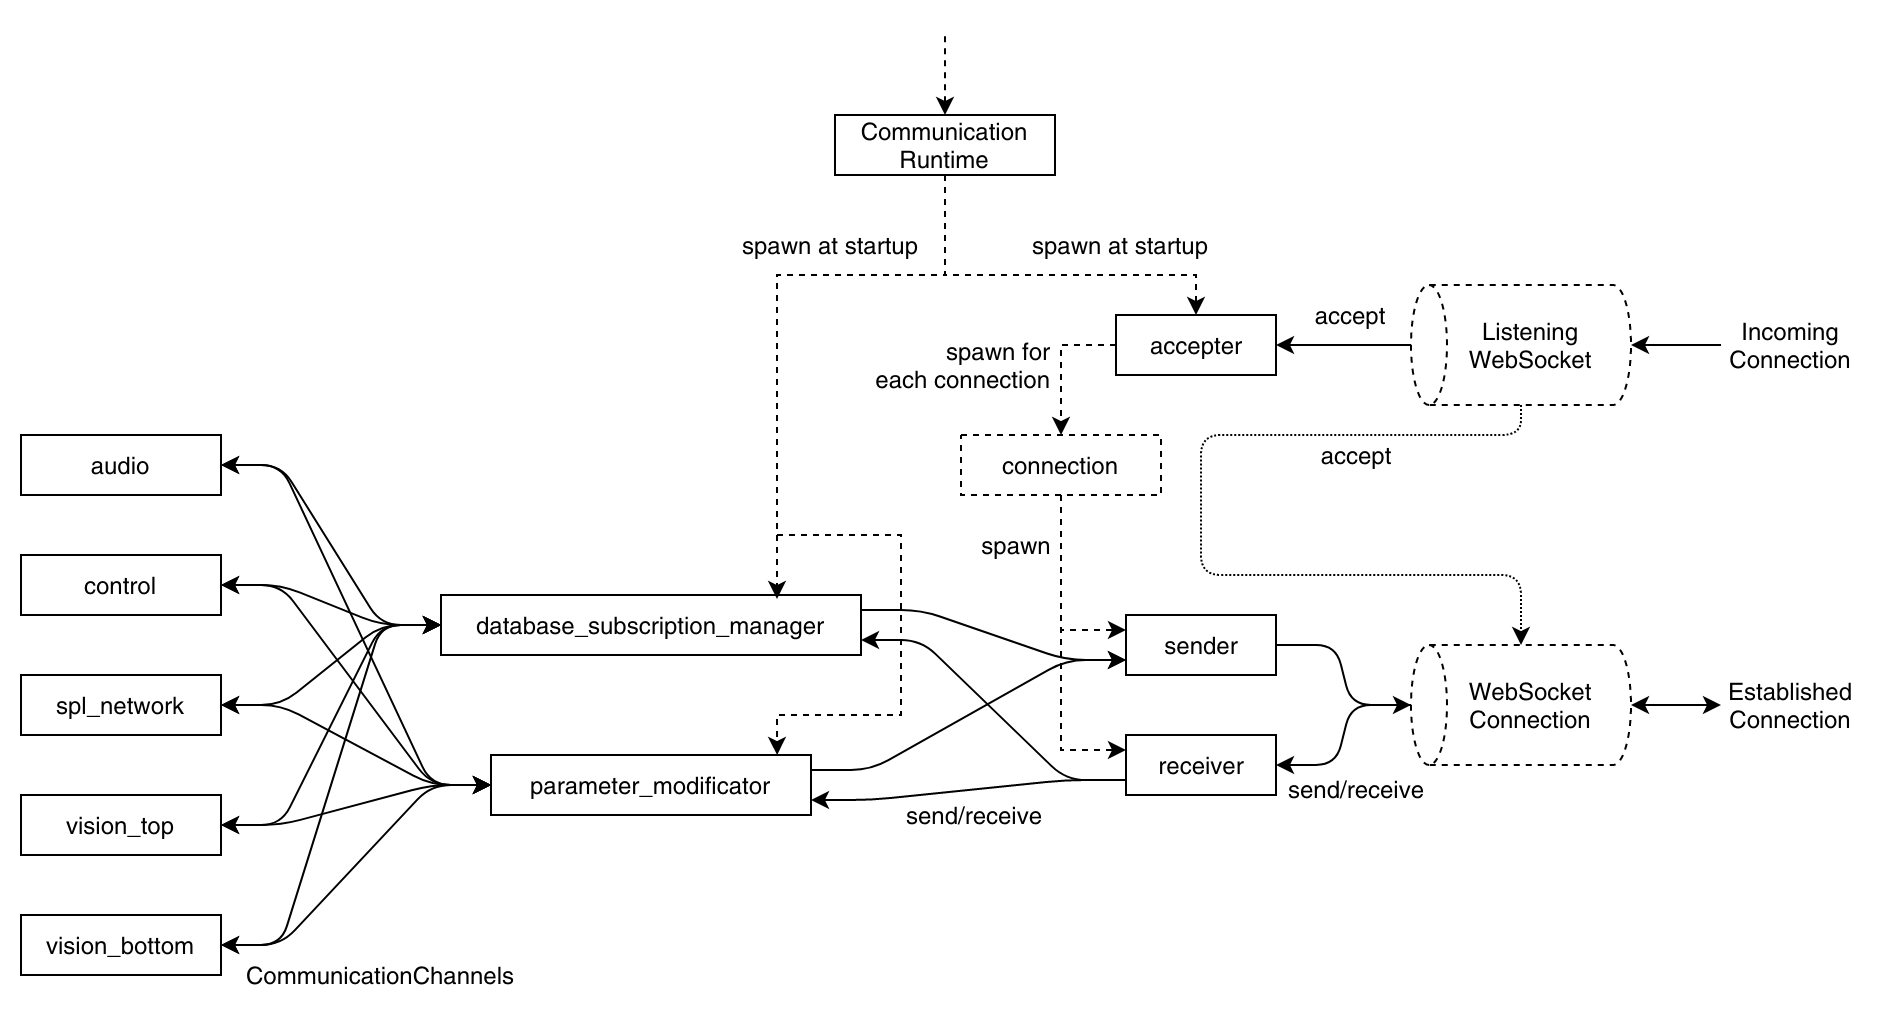

The diagram above was exported from draw.io. Its source (the exported page's mxGraphModel, read from the mxfile embedded in the PNG):
<mxGraphModel dx="782" dy="428" grid="1" gridSize="10" guides="1" tooltips="1" connect="1" arrows="1" fold="1" page="1" pageScale="1" pageWidth="850" pageHeight="1100" math="0" shadow="0">
  <root>
    <mxCell id="0" />
    <mxCell id="1" parent="0" />
    <mxCell id="syH88Em6ULz2HD20rOXp-46" style="edgeStyle=entityRelationEdgeStyle;rounded=1;orthogonalLoop=1;jettySize=auto;html=1;exitX=1;exitY=0.5;exitDx=0;exitDy=0;entryX=0;entryY=0.5;entryDx=0;entryDy=0;startArrow=classic;startFill=1;" edge="1" parent="1" source="syH88Em6ULz2HD20rOXp-1" target="syH88Em6ULz2HD20rOXp-8">
      <mxGeometry relative="1" as="geometry" />
    </mxCell>
    <mxCell id="syH88Em6ULz2HD20rOXp-48" style="edgeStyle=entityRelationEdgeStyle;rounded=1;orthogonalLoop=1;jettySize=auto;html=1;exitX=1;exitY=0.5;exitDx=0;exitDy=0;entryX=0;entryY=0.5;entryDx=0;entryDy=0;startArrow=classic;startFill=1;" edge="1" parent="1" source="syH88Em6ULz2HD20rOXp-1" target="syH88Em6ULz2HD20rOXp-7">
      <mxGeometry relative="1" as="geometry" />
    </mxCell>
    <mxCell id="syH88Em6ULz2HD20rOXp-1" value="control" style="rounded=0;whiteSpace=wrap;html=1;" vertex="1" parent="1">
      <mxGeometry x="40" y="330" width="100" height="30" as="geometry" />
    </mxCell>
    <mxCell id="syH88Em6ULz2HD20rOXp-45" style="edgeStyle=entityRelationEdgeStyle;rounded=1;orthogonalLoop=1;jettySize=auto;html=1;exitX=1;exitY=0.5;exitDx=0;exitDy=0;entryX=0;entryY=0.5;entryDx=0;entryDy=0;startArrow=classic;startFill=1;" edge="1" parent="1" source="syH88Em6ULz2HD20rOXp-2" target="syH88Em6ULz2HD20rOXp-7">
      <mxGeometry relative="1" as="geometry" />
    </mxCell>
    <mxCell id="syH88Em6ULz2HD20rOXp-47" style="edgeStyle=entityRelationEdgeStyle;rounded=1;orthogonalLoop=1;jettySize=auto;html=1;exitX=1;exitY=0.5;exitDx=0;exitDy=0;entryX=0;entryY=0.5;entryDx=0;entryDy=0;startArrow=classic;startFill=1;" edge="1" parent="1" source="syH88Em6ULz2HD20rOXp-2" target="syH88Em6ULz2HD20rOXp-8">
      <mxGeometry relative="1" as="geometry" />
    </mxCell>
    <mxCell id="syH88Em6ULz2HD20rOXp-2" value="audio" style="rounded=0;whiteSpace=wrap;html=1;" vertex="1" parent="1">
      <mxGeometry x="40" y="270" width="100" height="30" as="geometry" />
    </mxCell>
    <mxCell id="syH88Em6ULz2HD20rOXp-49" style="edgeStyle=entityRelationEdgeStyle;rounded=1;orthogonalLoop=1;jettySize=auto;html=1;exitX=1;exitY=0.5;exitDx=0;exitDy=0;entryX=0;entryY=0.5;entryDx=0;entryDy=0;startArrow=classic;startFill=1;" edge="1" parent="1" source="syH88Em6ULz2HD20rOXp-3" target="syH88Em6ULz2HD20rOXp-8">
      <mxGeometry relative="1" as="geometry" />
    </mxCell>
    <mxCell id="syH88Em6ULz2HD20rOXp-54" style="edgeStyle=entityRelationEdgeStyle;rounded=1;orthogonalLoop=1;jettySize=auto;html=1;exitX=1;exitY=0.5;exitDx=0;exitDy=0;entryX=0;entryY=0.5;entryDx=0;entryDy=0;startArrow=classic;startFill=1;" edge="1" parent="1" source="syH88Em6ULz2HD20rOXp-3" target="syH88Em6ULz2HD20rOXp-7">
      <mxGeometry relative="1" as="geometry" />
    </mxCell>
    <mxCell id="syH88Em6ULz2HD20rOXp-3" value="spl_network" style="rounded=0;whiteSpace=wrap;html=1;" vertex="1" parent="1">
      <mxGeometry x="40" y="390" width="100" height="30" as="geometry" />
    </mxCell>
    <mxCell id="syH88Em6ULz2HD20rOXp-50" style="edgeStyle=entityRelationEdgeStyle;rounded=1;orthogonalLoop=1;jettySize=auto;html=1;exitX=1;exitY=0.5;exitDx=0;exitDy=0;entryX=0;entryY=0.5;entryDx=0;entryDy=0;startArrow=classic;startFill=1;" edge="1" parent="1" source="syH88Em6ULz2HD20rOXp-5" target="syH88Em6ULz2HD20rOXp-7">
      <mxGeometry relative="1" as="geometry" />
    </mxCell>
    <mxCell id="syH88Em6ULz2HD20rOXp-53" style="edgeStyle=entityRelationEdgeStyle;rounded=1;orthogonalLoop=1;jettySize=auto;html=1;exitX=1;exitY=0.5;exitDx=0;exitDy=0;entryX=0;entryY=0.5;entryDx=0;entryDy=0;startArrow=classic;startFill=1;" edge="1" parent="1" source="syH88Em6ULz2HD20rOXp-5" target="syH88Em6ULz2HD20rOXp-8">
      <mxGeometry relative="1" as="geometry" />
    </mxCell>
    <mxCell id="syH88Em6ULz2HD20rOXp-5" value="vision_top" style="rounded=0;whiteSpace=wrap;html=1;" vertex="1" parent="1">
      <mxGeometry x="40" y="450" width="100" height="30" as="geometry" />
    </mxCell>
    <mxCell id="syH88Em6ULz2HD20rOXp-51" style="edgeStyle=entityRelationEdgeStyle;rounded=1;orthogonalLoop=1;jettySize=auto;html=1;exitX=1;exitY=0.5;exitDx=0;exitDy=0;entryX=0;entryY=0.5;entryDx=0;entryDy=0;startArrow=classic;startFill=1;" edge="1" parent="1" source="syH88Em6ULz2HD20rOXp-6" target="syH88Em6ULz2HD20rOXp-8">
      <mxGeometry relative="1" as="geometry" />
    </mxCell>
    <mxCell id="syH88Em6ULz2HD20rOXp-55" style="edgeStyle=entityRelationEdgeStyle;rounded=1;orthogonalLoop=1;jettySize=auto;html=1;exitX=1;exitY=0.5;exitDx=0;exitDy=0;entryX=0;entryY=0.5;entryDx=0;entryDy=0;startArrow=classic;startFill=1;" edge="1" parent="1" source="syH88Em6ULz2HD20rOXp-6" target="syH88Em6ULz2HD20rOXp-7">
      <mxGeometry relative="1" as="geometry" />
    </mxCell>
    <mxCell id="syH88Em6ULz2HD20rOXp-6" value="vision_bottom" style="rounded=0;whiteSpace=wrap;html=1;" vertex="1" parent="1">
      <mxGeometry x="40" y="510" width="100" height="30" as="geometry" />
    </mxCell>
    <mxCell id="syH88Em6ULz2HD20rOXp-40" style="edgeStyle=entityRelationEdgeStyle;rounded=1;orthogonalLoop=1;jettySize=auto;html=1;exitX=1;exitY=0.25;exitDx=0;exitDy=0;entryX=0;entryY=0.75;entryDx=0;entryDy=0;" edge="1" parent="1" source="syH88Em6ULz2HD20rOXp-7" target="syH88Em6ULz2HD20rOXp-11">
      <mxGeometry relative="1" as="geometry" />
    </mxCell>
    <mxCell id="syH88Em6ULz2HD20rOXp-7" value="database_subscription_manager" style="rounded=0;whiteSpace=wrap;html=1;" vertex="1" parent="1">
      <mxGeometry x="250" y="350" width="210" height="30" as="geometry" />
    </mxCell>
    <mxCell id="syH88Em6ULz2HD20rOXp-39" style="edgeStyle=entityRelationEdgeStyle;rounded=1;orthogonalLoop=1;jettySize=auto;html=1;exitX=1;exitY=0.25;exitDx=0;exitDy=0;entryX=0;entryY=0.75;entryDx=0;entryDy=0;" edge="1" parent="1" source="syH88Em6ULz2HD20rOXp-8" target="syH88Em6ULz2HD20rOXp-11">
      <mxGeometry relative="1" as="geometry" />
    </mxCell>
    <mxCell id="syH88Em6ULz2HD20rOXp-8" value="parameter_modificator" style="rounded=0;whiteSpace=wrap;html=1;" vertex="1" parent="1">
      <mxGeometry x="275" y="430" width="160" height="30" as="geometry" />
    </mxCell>
    <mxCell id="syH88Em6ULz2HD20rOXp-25" style="edgeStyle=orthogonalEdgeStyle;rounded=0;orthogonalLoop=1;jettySize=auto;html=1;exitX=0;exitY=0.5;exitDx=0;exitDy=0;entryX=0.5;entryY=0;entryDx=0;entryDy=0;dashed=1;" edge="1" parent="1" source="syH88Em6ULz2HD20rOXp-9" target="syH88Em6ULz2HD20rOXp-13">
      <mxGeometry relative="1" as="geometry" />
    </mxCell>
    <mxCell id="syH88Em6ULz2HD20rOXp-9" value="&lt;div&gt;accepter&lt;/div&gt;" style="rounded=0;whiteSpace=wrap;html=1;" vertex="1" parent="1">
      <mxGeometry x="587.5" y="210" width="80" height="30" as="geometry" />
    </mxCell>
    <mxCell id="syH88Em6ULz2HD20rOXp-33" style="edgeStyle=orthogonalEdgeStyle;rounded=0;orthogonalLoop=1;jettySize=auto;html=1;exitX=0.5;exitY=1;exitDx=0;exitDy=0;entryX=0.8;entryY=0.067;entryDx=0;entryDy=0;dashed=1;entryPerimeter=0;" edge="1" parent="1" source="syH88Em6ULz2HD20rOXp-10" target="syH88Em6ULz2HD20rOXp-7">
      <mxGeometry relative="1" as="geometry">
        <Array as="points">
          <mxPoint x="502" y="190" />
          <mxPoint x="418" y="190" />
        </Array>
      </mxGeometry>
    </mxCell>
    <mxCell id="syH88Em6ULz2HD20rOXp-34" style="edgeStyle=orthogonalEdgeStyle;rounded=0;orthogonalLoop=1;jettySize=auto;html=1;exitX=0.5;exitY=1;exitDx=0;exitDy=0;entryX=0.894;entryY=0;entryDx=0;entryDy=0;dashed=1;entryPerimeter=0;" edge="1" parent="1" source="syH88Em6ULz2HD20rOXp-10" target="syH88Em6ULz2HD20rOXp-8">
      <mxGeometry relative="1" as="geometry">
        <Array as="points">
          <mxPoint x="502" y="190" />
          <mxPoint x="418" y="190" />
          <mxPoint x="418" y="320" />
          <mxPoint x="480" y="320" />
          <mxPoint x="480" y="410" />
          <mxPoint x="418" y="410" />
        </Array>
      </mxGeometry>
    </mxCell>
    <mxCell id="syH88Em6ULz2HD20rOXp-35" style="edgeStyle=orthogonalEdgeStyle;rounded=0;orthogonalLoop=1;jettySize=auto;html=1;exitX=0.5;exitY=1;exitDx=0;exitDy=0;entryX=0.5;entryY=0;entryDx=0;entryDy=0;dashed=1;" edge="1" parent="1" source="syH88Em6ULz2HD20rOXp-10" target="syH88Em6ULz2HD20rOXp-9">
      <mxGeometry relative="1" as="geometry">
        <Array as="points">
          <mxPoint x="502" y="190" />
          <mxPoint x="628" y="190" />
        </Array>
      </mxGeometry>
    </mxCell>
    <mxCell id="syH88Em6ULz2HD20rOXp-61" style="edgeStyle=orthogonalEdgeStyle;rounded=1;orthogonalLoop=1;jettySize=auto;html=1;exitX=0.5;exitY=0;exitDx=0;exitDy=0;startArrow=classic;startFill=1;endArrow=none;endFill=0;dashed=1;" edge="1" parent="1" source="syH88Em6ULz2HD20rOXp-10">
      <mxGeometry relative="1" as="geometry">
        <mxPoint x="502" y="70" as="targetPoint" />
        <Array as="points">
          <mxPoint x="502" y="70" />
        </Array>
      </mxGeometry>
    </mxCell>
    <mxCell id="syH88Em6ULz2HD20rOXp-10" value="&lt;div&gt;Communication&lt;/div&gt;&lt;div&gt;Runtime&lt;br&gt;&lt;/div&gt;" style="rounded=0;whiteSpace=wrap;html=1;" vertex="1" parent="1">
      <mxGeometry x="447" y="110" width="110" height="30" as="geometry" />
    </mxCell>
    <mxCell id="syH88Em6ULz2HD20rOXp-19" style="edgeStyle=entityRelationEdgeStyle;rounded=1;orthogonalLoop=1;jettySize=auto;html=1;exitX=1;exitY=0.5;exitDx=0;exitDy=0;entryX=0.5;entryY=0;entryDx=0;entryDy=0;entryPerimeter=0;" edge="1" parent="1" source="syH88Em6ULz2HD20rOXp-11" target="syH88Em6ULz2HD20rOXp-17">
      <mxGeometry relative="1" as="geometry" />
    </mxCell>
    <mxCell id="syH88Em6ULz2HD20rOXp-11" value="sender" style="rounded=0;whiteSpace=wrap;html=1;" vertex="1" parent="1">
      <mxGeometry x="592.5" y="360" width="75" height="30" as="geometry" />
    </mxCell>
    <mxCell id="syH88Em6ULz2HD20rOXp-20" style="edgeStyle=entityRelationEdgeStyle;rounded=1;orthogonalLoop=1;jettySize=auto;html=1;exitX=0.5;exitY=0;exitDx=0;exitDy=0;entryX=1;entryY=0.5;entryDx=0;entryDy=0;exitPerimeter=0;" edge="1" parent="1" source="syH88Em6ULz2HD20rOXp-17" target="syH88Em6ULz2HD20rOXp-12">
      <mxGeometry relative="1" as="geometry">
        <mxPoint x="720" y="490" as="sourcePoint" />
      </mxGeometry>
    </mxCell>
    <mxCell id="syH88Em6ULz2HD20rOXp-41" style="edgeStyle=entityRelationEdgeStyle;rounded=1;orthogonalLoop=1;jettySize=auto;html=1;exitX=0;exitY=0.75;exitDx=0;exitDy=0;entryX=1;entryY=0.75;entryDx=0;entryDy=0;" edge="1" parent="1" source="syH88Em6ULz2HD20rOXp-12" target="syH88Em6ULz2HD20rOXp-8">
      <mxGeometry relative="1" as="geometry" />
    </mxCell>
    <mxCell id="syH88Em6ULz2HD20rOXp-43" style="edgeStyle=entityRelationEdgeStyle;rounded=1;orthogonalLoop=1;jettySize=auto;html=1;exitX=0;exitY=0.75;exitDx=0;exitDy=0;entryX=1;entryY=0.75;entryDx=0;entryDy=0;" edge="1" parent="1" source="syH88Em6ULz2HD20rOXp-12" target="syH88Em6ULz2HD20rOXp-7">
      <mxGeometry relative="1" as="geometry" />
    </mxCell>
    <mxCell id="syH88Em6ULz2HD20rOXp-12" value="receiver" style="rounded=0;whiteSpace=wrap;html=1;" vertex="1" parent="1">
      <mxGeometry x="592.5" y="420" width="75" height="30" as="geometry" />
    </mxCell>
    <mxCell id="syH88Em6ULz2HD20rOXp-15" style="edgeStyle=orthogonalEdgeStyle;rounded=0;orthogonalLoop=1;jettySize=auto;html=1;exitX=0.5;exitY=1;exitDx=0;exitDy=0;entryX=0;entryY=0.25;entryDx=0;entryDy=0;dashed=1;" edge="1" parent="1" source="syH88Em6ULz2HD20rOXp-13" target="syH88Em6ULz2HD20rOXp-11">
      <mxGeometry relative="1" as="geometry" />
    </mxCell>
    <mxCell id="syH88Em6ULz2HD20rOXp-16" style="edgeStyle=orthogonalEdgeStyle;rounded=0;orthogonalLoop=1;jettySize=auto;html=1;exitX=0.5;exitY=1;exitDx=0;exitDy=0;entryX=0;entryY=0.25;entryDx=0;entryDy=0;dashed=1;" edge="1" parent="1" source="syH88Em6ULz2HD20rOXp-13" target="syH88Em6ULz2HD20rOXp-12">
      <mxGeometry relative="1" as="geometry" />
    </mxCell>
    <mxCell id="syH88Em6ULz2HD20rOXp-59" style="edgeStyle=orthogonalEdgeStyle;rounded=1;orthogonalLoop=1;jettySize=auto;html=1;exitX=0.5;exitY=1;exitDx=0;exitDy=0;exitPerimeter=0;startArrow=classic;startFill=1;entryX=0;entryY=0.5;entryDx=0;entryDy=0;" edge="1" parent="1" source="syH88Em6ULz2HD20rOXp-17" target="syH88Em6ULz2HD20rOXp-63">
      <mxGeometry relative="1" as="geometry">
        <mxPoint x="890" y="405" as="targetPoint" />
      </mxGeometry>
    </mxCell>
    <mxCell id="syH88Em6ULz2HD20rOXp-17" value="" style="shape=cylinder3;whiteSpace=wrap;html=1;boundedLbl=1;backgroundOutline=1;size=9;dashed=1;strokeColor=#000000;rotation=-90;" vertex="1" parent="1">
      <mxGeometry x="760" y="350" width="60" height="110" as="geometry" />
    </mxCell>
    <mxCell id="syH88Em6ULz2HD20rOXp-18" value="&lt;div&gt;WebSocket&lt;/div&gt;&lt;div&gt;Connection&lt;br&gt;&lt;/div&gt;" style="text;html=1;strokeColor=none;fillColor=none;align=center;verticalAlign=middle;whiteSpace=wrap;rounded=0;dashed=1;" vertex="1" parent="1">
      <mxGeometry x="760" y="390" width="70" height="30" as="geometry" />
    </mxCell>
    <mxCell id="syH88Em6ULz2HD20rOXp-26" style="edgeStyle=orthogonalEdgeStyle;rounded=0;orthogonalLoop=1;jettySize=auto;html=1;exitX=0.5;exitY=0;exitDx=0;exitDy=0;exitPerimeter=0;entryX=1;entryY=0.5;entryDx=0;entryDy=0;" edge="1" parent="1" source="syH88Em6ULz2HD20rOXp-22" target="syH88Em6ULz2HD20rOXp-9">
      <mxGeometry relative="1" as="geometry" />
    </mxCell>
    <mxCell id="syH88Em6ULz2HD20rOXp-56" style="edgeStyle=orthogonalEdgeStyle;rounded=1;orthogonalLoop=1;jettySize=auto;html=1;exitX=0;exitY=0.5;exitDx=0;exitDy=0;exitPerimeter=0;entryX=1;entryY=0.5;entryDx=0;entryDy=0;entryPerimeter=0;startArrow=none;startFill=0;dashed=1;dashPattern=1 1;" edge="1" parent="1" source="syH88Em6ULz2HD20rOXp-22" target="syH88Em6ULz2HD20rOXp-17">
      <mxGeometry relative="1" as="geometry">
        <Array as="points">
          <mxPoint x="790" y="270" />
          <mxPoint x="630" y="270" />
          <mxPoint x="630" y="340" />
          <mxPoint x="790" y="340" />
        </Array>
      </mxGeometry>
    </mxCell>
    <mxCell id="syH88Em6ULz2HD20rOXp-22" value="" style="shape=cylinder3;whiteSpace=wrap;html=1;boundedLbl=1;backgroundOutline=1;size=9;dashed=1;strokeColor=#000000;rotation=-90;" vertex="1" parent="1">
      <mxGeometry x="760" y="170" width="60" height="110" as="geometry" />
    </mxCell>
    <mxCell id="syH88Em6ULz2HD20rOXp-23" value="&lt;div&gt;Listening&lt;/div&gt;&lt;div&gt;WebSocket&lt;/div&gt;" style="text;html=1;strokeColor=none;fillColor=none;align=center;verticalAlign=middle;whiteSpace=wrap;rounded=0;dashed=1;" vertex="1" parent="1">
      <mxGeometry x="760" y="210" width="70" height="30" as="geometry" />
    </mxCell>
    <mxCell id="syH88Em6ULz2HD20rOXp-13" value="connection" style="rounded=0;whiteSpace=wrap;html=1;dashed=1;strokeColor=#000000;" vertex="1" parent="1">
      <mxGeometry x="510" y="270" width="100" height="30" as="geometry" />
    </mxCell>
    <mxCell id="syH88Em6ULz2HD20rOXp-28" style="edgeStyle=orthogonalEdgeStyle;rounded=0;orthogonalLoop=1;jettySize=auto;html=1;exitX=0;exitY=0.5;exitDx=0;exitDy=0;entryX=0.5;entryY=1;entryDx=0;entryDy=0;entryPerimeter=0;" edge="1" parent="1" source="syH88Em6ULz2HD20rOXp-27" target="syH88Em6ULz2HD20rOXp-22">
      <mxGeometry relative="1" as="geometry" />
    </mxCell>
    <mxCell id="syH88Em6ULz2HD20rOXp-27" value="&lt;div&gt;Incoming&lt;/div&gt;&lt;div&gt;Connection&lt;/div&gt;" style="text;html=1;strokeColor=none;fillColor=none;align=center;verticalAlign=middle;whiteSpace=wrap;rounded=0;dashed=1;" vertex="1" parent="1">
      <mxGeometry x="890" y="210" width="70" height="30" as="geometry" />
    </mxCell>
    <mxCell id="syH88Em6ULz2HD20rOXp-29" value="&lt;div&gt;spawn for&lt;/div&gt;&lt;div&gt;each connection&lt;br&gt;&lt;/div&gt;" style="text;html=1;strokeColor=none;fillColor=none;align=right;verticalAlign=middle;whiteSpace=wrap;rounded=0;dashed=1;" vertex="1" parent="1">
      <mxGeometry x="457" y="220" width="100" height="30" as="geometry" />
    </mxCell>
    <mxCell id="syH88Em6ULz2HD20rOXp-30" value="&lt;div align=&quot;center&quot;&gt;accept&lt;/div&gt;" style="text;html=1;strokeColor=none;fillColor=none;align=center;verticalAlign=middle;whiteSpace=wrap;rounded=0;dashed=1;" vertex="1" parent="1">
      <mxGeometry x="680" y="200" width="50" height="20" as="geometry" />
    </mxCell>
    <mxCell id="syH88Em6ULz2HD20rOXp-31" value="send/receive" style="text;html=1;strokeColor=none;fillColor=none;align=center;verticalAlign=middle;whiteSpace=wrap;rounded=0;dashed=1;" vertex="1" parent="1">
      <mxGeometry x="668" y="437" width="80" height="20" as="geometry" />
    </mxCell>
    <mxCell id="syH88Em6ULz2HD20rOXp-36" value="spawn at startup" style="text;html=1;strokeColor=none;fillColor=none;align=center;verticalAlign=middle;whiteSpace=wrap;rounded=0;dashed=1;" vertex="1" parent="1">
      <mxGeometry x="390" y="160" width="110" height="30" as="geometry" />
    </mxCell>
    <mxCell id="syH88Em6ULz2HD20rOXp-37" value="spawn at startup" style="text;html=1;strokeColor=none;fillColor=none;align=center;verticalAlign=middle;whiteSpace=wrap;rounded=0;dashed=1;" vertex="1" parent="1">
      <mxGeometry x="535" y="160" width="110" height="30" as="geometry" />
    </mxCell>
    <mxCell id="syH88Em6ULz2HD20rOXp-44" value="send/receive" style="text;html=1;strokeColor=none;fillColor=none;align=center;verticalAlign=middle;whiteSpace=wrap;rounded=0;dashed=1;" vertex="1" parent="1">
      <mxGeometry x="477" y="450" width="80" height="20" as="geometry" />
    </mxCell>
    <mxCell id="syH88Em6ULz2HD20rOXp-57" value="&lt;div align=&quot;center&quot;&gt;accept&lt;/div&gt;" style="text;html=1;strokeColor=none;fillColor=none;align=center;verticalAlign=middle;whiteSpace=wrap;rounded=0;dashed=1;" vertex="1" parent="1">
      <mxGeometry x="682.5" y="270" width="50" height="20" as="geometry" />
    </mxCell>
    <mxCell id="syH88Em6ULz2HD20rOXp-60" value="spawn" style="text;html=1;strokeColor=none;fillColor=none;align=center;verticalAlign=middle;whiteSpace=wrap;rounded=0;dashed=1;" vertex="1" parent="1">
      <mxGeometry x="508" y="310" width="60" height="30" as="geometry" />
    </mxCell>
    <mxCell id="syH88Em6ULz2HD20rOXp-62" value="CommunicationChannels" style="text;html=1;strokeColor=none;fillColor=none;align=center;verticalAlign=middle;whiteSpace=wrap;rounded=0;dashed=1;" vertex="1" parent="1">
      <mxGeometry x="140" y="530" width="160" height="20" as="geometry" />
    </mxCell>
    <mxCell id="syH88Em6ULz2HD20rOXp-63" value="Established&lt;div&gt;Connection&lt;/div&gt;" style="text;html=1;strokeColor=none;fillColor=none;align=center;verticalAlign=middle;whiteSpace=wrap;rounded=0;dashed=1;" vertex="1" parent="1">
      <mxGeometry x="890" y="390" width="70" height="30" as="geometry" />
    </mxCell>
  </root>
</mxGraphModel>